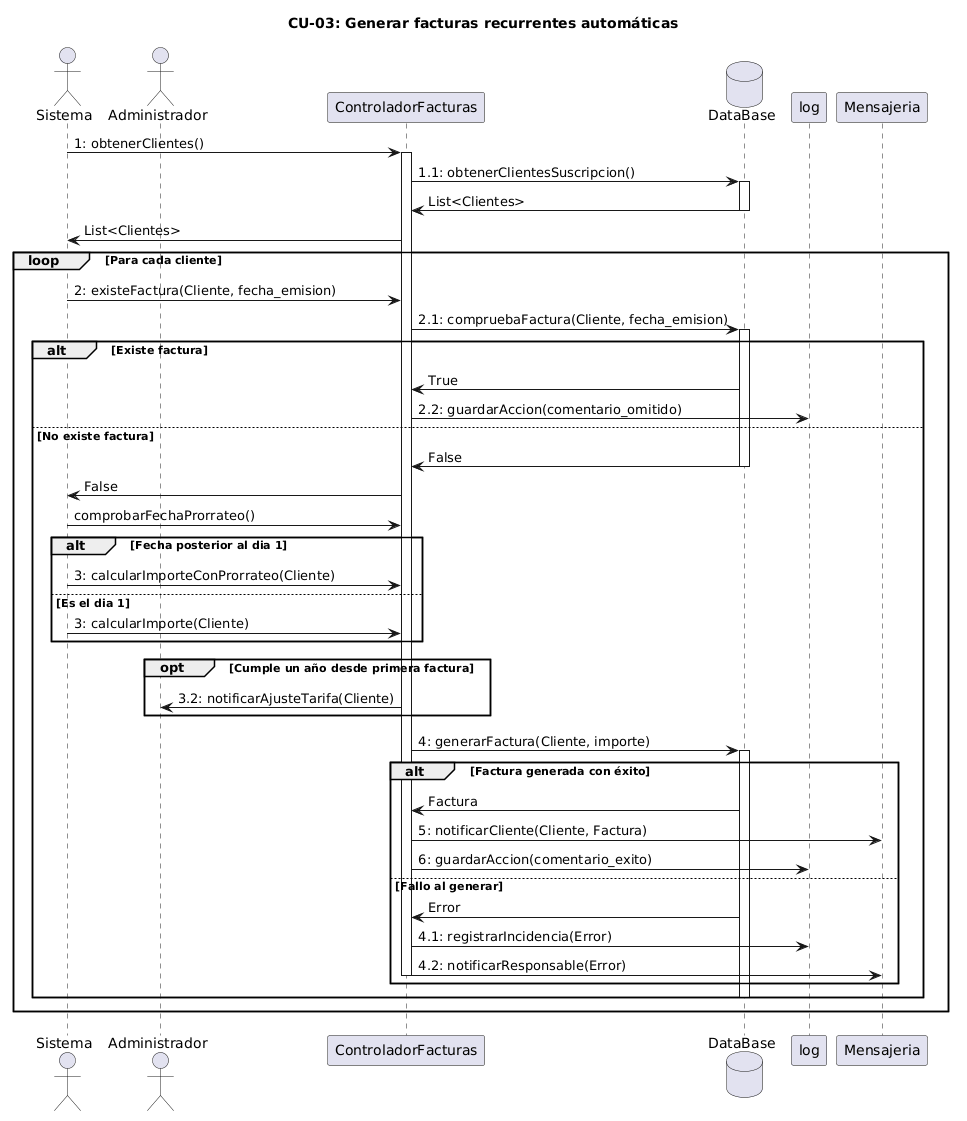

The diagram above was rendered by PlantUML. Its source (embedded in the PNG):
@startuml
title CU-03: Generar facturas recurrentes automáticas
actor Sistema as sistema
actor Administrador as admin
participant ControladorFacturas as controlador
database DataBase as db
participant log
participant Mensajeria as mensajeria

sistema -> controlador : 1: obtenerClientes()
activate controlador
controlador -> db : 1.1: obtenerClientesSuscripcion()
activate db
db -> controlador : List<Clientes>
deactivate db
controlador -> sistema : List<Clientes>

loop Para cada cliente
    sistema -> controlador : 2: existeFactura(Cliente, fecha_emision)
    controlador -> db : 2.1: compruebaFactura(Cliente, fecha_emision)
    activate db
    
    alt Existe factura
        db -> controlador : True
        controlador -> log : 2.2: guardarAccion(comentario_omitido)
        
    else No existe factura
        db -> controlador : False
        deactivate db
        
        controlador -> sistema : False
        sistema -> controlador : comprobarFechaProrrateo()
        
        alt Fecha posterior al dia 1
            sistema -> controlador : 3: calcularImporteConProrrateo(Cliente)
        else Es el dia 1
            sistema -> controlador : 3: calcularImporte(Cliente)
        end
        
        opt Cumple un año desde primera factura
            controlador -> admin : 3.2: notificarAjusteTarifa(Cliente)
        end
        
        controlador -> db : 4: generarFactura(Cliente, importe)
        activate db
        
        
        alt Factura generada con éxito
            db -> controlador : Factura
            controlador -> mensajeria : 5: notificarCliente(Cliente, Factura)
            controlador -> log : 6: guardarAccion(comentario_exito)
            
        else Fallo al generar
            db -> controlador : Error
            controlador -> log : 4.1: registrarIncidencia(Error)
            controlador -> mensajeria : 4.2: notificarResponsable(Error)
            deactivate controlador
        end
        deactivate db
    end
end
deactivate controlador
@enduml